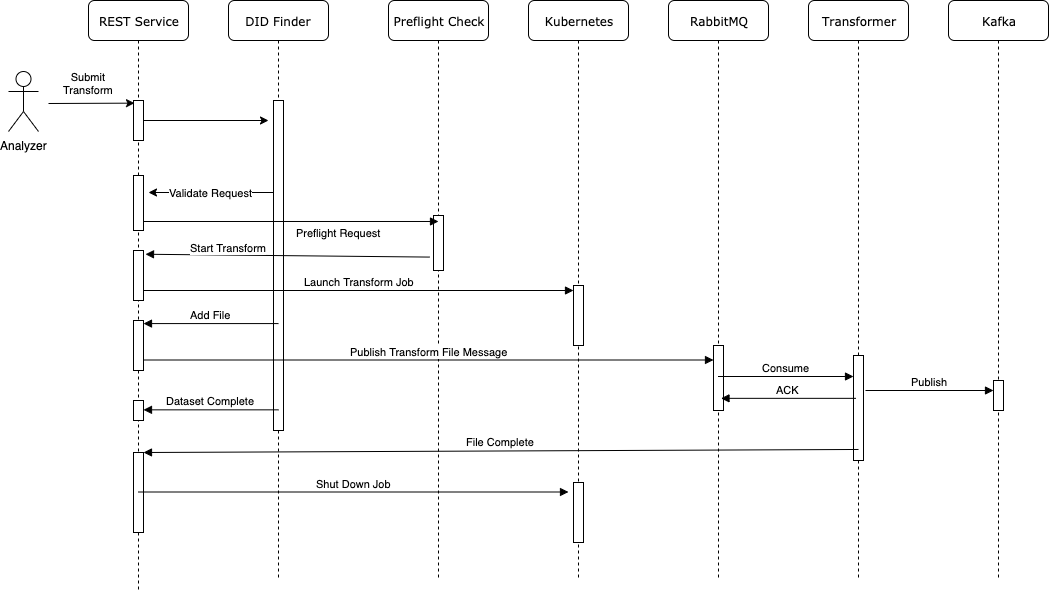

The diagram above was exported from draw.io. Its source (the exported page's mxGraphModel, read from the mxfile embedded in the PNG):
<mxGraphModel dx="1412" dy="748" grid="1" gridSize="10" guides="1" tooltips="1" connect="1" arrows="1" fold="1" page="1" pageScale="1" pageWidth="1100" pageHeight="850" background="#ffffff" math="0" shadow="0">
  <root>
    <mxCell id="0" />
    <mxCell id="1" parent="0" />
    <mxCell id="7baba1c4bc27f4b0-2" value="DID Finder" style="shape=umlLifeline;perimeter=lifelinePerimeter;whiteSpace=wrap;html=1;container=1;collapsible=0;recursiveResize=0;outlineConnect=0;rounded=1;shadow=0;comic=0;labelBackgroundColor=none;strokeColor=#000000;strokeWidth=1;fillColor=#FFFFFF;fontFamily=Verdana;fontSize=12;fontColor=#000000;align=center;" parent="1" vertex="1">
      <mxGeometry x="240" y="80" width="100" height="580" as="geometry" />
    </mxCell>
    <mxCell id="7baba1c4bc27f4b0-10" value="" style="html=1;points=[];perimeter=orthogonalPerimeter;rounded=0;shadow=0;comic=0;labelBackgroundColor=none;strokeColor=#000000;strokeWidth=1;fillColor=#FFFFFF;fontFamily=Verdana;fontSize=12;fontColor=#000000;align=center;" parent="7baba1c4bc27f4b0-2" vertex="1">
      <mxGeometry x="45" y="100" width="10" height="330" as="geometry" />
    </mxCell>
    <mxCell id="7baba1c4bc27f4b0-3" value="Preflight Check" style="shape=umlLifeline;perimeter=lifelinePerimeter;whiteSpace=wrap;html=1;container=1;collapsible=0;recursiveResize=0;outlineConnect=0;rounded=1;shadow=0;comic=0;labelBackgroundColor=none;strokeColor=#000000;strokeWidth=1;fillColor=#FFFFFF;fontFamily=Verdana;fontSize=12;fontColor=#000000;align=center;" parent="1" vertex="1">
      <mxGeometry x="400" y="80" width="100" height="580" as="geometry" />
    </mxCell>
    <mxCell id="7baba1c4bc27f4b0-13" value="" style="html=1;points=[];perimeter=orthogonalPerimeter;rounded=0;shadow=0;comic=0;labelBackgroundColor=none;strokeColor=#000000;strokeWidth=1;fillColor=#FFFFFF;fontFamily=Verdana;fontSize=12;fontColor=#000000;align=center;" parent="7baba1c4bc27f4b0-3" vertex="1">
      <mxGeometry x="45" y="215" width="10" height="55" as="geometry" />
    </mxCell>
    <mxCell id="7baba1c4bc27f4b0-4" value="Kubernetes" style="shape=umlLifeline;perimeter=lifelinePerimeter;whiteSpace=wrap;html=1;container=1;collapsible=0;recursiveResize=0;outlineConnect=0;rounded=1;shadow=0;comic=0;labelBackgroundColor=none;strokeColor=#000000;strokeWidth=1;fillColor=#FFFFFF;fontFamily=Verdana;fontSize=12;fontColor=#000000;align=center;" parent="1" vertex="1">
      <mxGeometry x="540" y="80" width="100" height="580" as="geometry" />
    </mxCell>
    <mxCell id="7baba1c4bc27f4b0-16" value="" style="html=1;points=[];perimeter=orthogonalPerimeter;rounded=0;shadow=0;comic=0;labelBackgroundColor=none;strokeColor=#000000;strokeWidth=1;fillColor=#FFFFFF;fontFamily=Verdana;fontSize=12;fontColor=#000000;align=center;" parent="7baba1c4bc27f4b0-4" vertex="1">
      <mxGeometry x="45" y="285" width="10" height="60" as="geometry" />
    </mxCell>
    <mxCell id="7baba1c4bc27f4b0-5" value="RabbitMQ" style="shape=umlLifeline;perimeter=lifelinePerimeter;whiteSpace=wrap;html=1;container=1;collapsible=0;recursiveResize=0;outlineConnect=0;rounded=1;shadow=0;comic=0;labelBackgroundColor=none;strokeColor=#000000;strokeWidth=1;fillColor=#FFFFFF;fontFamily=Verdana;fontSize=12;fontColor=#000000;align=center;" parent="1" vertex="1">
      <mxGeometry x="680" y="80" width="100" height="580" as="geometry" />
    </mxCell>
    <mxCell id="7baba1c4bc27f4b0-6" value="Transformer" style="shape=umlLifeline;perimeter=lifelinePerimeter;whiteSpace=wrap;html=1;container=1;collapsible=0;recursiveResize=0;outlineConnect=0;rounded=1;shadow=0;comic=0;labelBackgroundColor=none;strokeColor=#000000;strokeWidth=1;fillColor=#FFFFFF;fontFamily=Verdana;fontSize=12;fontColor=#000000;align=center;" parent="1" vertex="1">
      <mxGeometry x="820" y="80" width="100" height="580" as="geometry" />
    </mxCell>
    <mxCell id="7baba1c4bc27f4b0-7" value="Kafka" style="shape=umlLifeline;perimeter=lifelinePerimeter;whiteSpace=wrap;html=1;container=1;collapsible=0;recursiveResize=0;outlineConnect=0;rounded=1;shadow=0;comic=0;labelBackgroundColor=none;strokeColor=#000000;strokeWidth=1;fillColor=#FFFFFF;fontFamily=Verdana;fontSize=12;fontColor=#000000;align=center;" parent="1" vertex="1">
      <mxGeometry x="960" y="80" width="100" height="580" as="geometry" />
    </mxCell>
    <mxCell id="7baba1c4bc27f4b0-8" value="REST Service" style="shape=umlLifeline;perimeter=lifelinePerimeter;whiteSpace=wrap;html=1;container=1;collapsible=0;recursiveResize=0;outlineConnect=0;rounded=1;shadow=0;comic=0;labelBackgroundColor=none;strokeColor=#000000;strokeWidth=1;fillColor=#FFFFFF;fontFamily=Verdana;fontSize=12;fontColor=#000000;align=center;" parent="1" vertex="1">
      <mxGeometry x="100" y="80" width="100" height="590" as="geometry" />
    </mxCell>
    <mxCell id="7baba1c4bc27f4b0-9" value="" style="html=1;points=[];perimeter=orthogonalPerimeter;rounded=0;shadow=0;comic=0;labelBackgroundColor=none;strokeColor=#000000;strokeWidth=1;fillColor=#FFFFFF;fontFamily=Verdana;fontSize=12;fontColor=#000000;align=center;" parent="7baba1c4bc27f4b0-8" vertex="1">
      <mxGeometry x="45" y="100" width="10" height="40" as="geometry" />
    </mxCell>
    <mxCell id="pG1sV_DAzOMgxtfydjvM-11" value="" style="html=1;points=[];perimeter=orthogonalPerimeter;" parent="7baba1c4bc27f4b0-8" vertex="1">
      <mxGeometry x="45" y="175" width="10" height="55" as="geometry" />
    </mxCell>
    <mxCell id="pG1sV_DAzOMgxtfydjvM-14" value="" style="html=1;points=[];perimeter=orthogonalPerimeter;" parent="7baba1c4bc27f4b0-8" vertex="1">
      <mxGeometry x="45" y="250" width="10" height="50" as="geometry" />
    </mxCell>
    <mxCell id="pG1sV_DAzOMgxtfydjvM-18" value="" style="html=1;points=[];perimeter=orthogonalPerimeter;" parent="7baba1c4bc27f4b0-8" vertex="1">
      <mxGeometry x="45" y="320" width="10" height="50" as="geometry" />
    </mxCell>
    <mxCell id="pG1sV_DAzOMgxtfydjvM-21" value="" style="html=1;points=[];perimeter=orthogonalPerimeter;" parent="7baba1c4bc27f4b0-8" vertex="1">
      <mxGeometry x="45" y="400" width="10" height="20" as="geometry" />
    </mxCell>
    <mxCell id="pG1sV_DAzOMgxtfydjvM-26" value="" style="html=1;points=[];perimeter=orthogonalPerimeter;" parent="7baba1c4bc27f4b0-8" vertex="1">
      <mxGeometry x="45" y="452" width="10" height="80" as="geometry" />
    </mxCell>
    <mxCell id="7baba1c4bc27f4b0-19" value="" style="html=1;points=[];perimeter=orthogonalPerimeter;rounded=0;shadow=0;comic=0;labelBackgroundColor=none;strokeColor=#000000;strokeWidth=1;fillColor=#FFFFFF;fontFamily=Verdana;fontSize=12;fontColor=#000000;align=center;" parent="1" vertex="1">
      <mxGeometry x="725" y="425" width="10" height="65" as="geometry" />
    </mxCell>
    <mxCell id="7baba1c4bc27f4b0-25" value="" style="html=1;points=[];perimeter=orthogonalPerimeter;rounded=0;shadow=0;comic=0;labelBackgroundColor=none;strokeColor=#000000;strokeWidth=1;fillColor=#FFFFFF;fontFamily=Verdana;fontSize=12;fontColor=#000000;align=center;" parent="1" vertex="1">
      <mxGeometry x="1005" y="460" width="10" height="30" as="geometry" />
    </mxCell>
    <mxCell id="7baba1c4bc27f4b0-28" value="" style="html=1;points=[];perimeter=orthogonalPerimeter;rounded=0;shadow=0;comic=0;labelBackgroundColor=none;strokeColor=#000000;strokeWidth=1;fillColor=#FFFFFF;fontFamily=Verdana;fontSize=12;fontColor=#000000;align=center;" parent="1" vertex="1">
      <mxGeometry x="865" y="435" width="10" height="105" as="geometry" />
    </mxCell>
    <mxCell id="pG1sV_DAzOMgxtfydjvM-1" value="Analyzer" style="shape=umlActor;verticalLabelPosition=bottom;labelBackgroundColor=#ffffff;verticalAlign=top;html=1;outlineConnect=0;" parent="1" vertex="1">
      <mxGeometry x="20" y="151" width="30" height="60" as="geometry" />
    </mxCell>
    <mxCell id="pG1sV_DAzOMgxtfydjvM-3" value="Submit&lt;br&gt;Transform" style="endArrow=classic;html=1;entryX=0.1;entryY=0.066;entryDx=0;entryDy=0;entryPerimeter=0;" parent="1" target="7baba1c4bc27f4b0-9" edge="1">
      <mxGeometry x="-0.0647" y="20" width="50" height="50" relative="1" as="geometry">
        <mxPoint x="60" y="183" as="sourcePoint" />
        <mxPoint x="120" y="210" as="targetPoint" />
        <mxPoint as="offset" />
      </mxGeometry>
    </mxCell>
    <mxCell id="pG1sV_DAzOMgxtfydjvM-8" value="" style="endArrow=classic;html=1;" parent="1" edge="1">
      <mxGeometry width="50" height="50" relative="1" as="geometry">
        <mxPoint x="155" y="200" as="sourcePoint" />
        <mxPoint x="280" y="200" as="targetPoint" />
      </mxGeometry>
    </mxCell>
    <mxCell id="pG1sV_DAzOMgxtfydjvM-12" value="Validate Request" style="edgeStyle=orthogonalEdgeStyle;rounded=0;orthogonalLoop=1;jettySize=auto;html=1;" parent="1" edge="1">
      <mxGeometry relative="1" as="geometry">
        <mxPoint x="160" y="272" as="targetPoint" />
        <mxPoint x="285" y="272" as="sourcePoint" />
      </mxGeometry>
    </mxCell>
    <mxCell id="pG1sV_DAzOMgxtfydjvM-13" value="Preflight Request" style="html=1;verticalAlign=bottom;startArrow=none;startFill=0;endArrow=block;startSize=8;entryX=0.5;entryY=0.111;entryDx=0;entryDy=0;entryPerimeter=0;" parent="1" edge="1">
      <mxGeometry x="0.322" y="-20" width="60" relative="1" as="geometry">
        <mxPoint x="155" y="301" as="sourcePoint" />
        <mxPoint x="450" y="300.99" as="targetPoint" />
        <mxPoint as="offset" />
      </mxGeometry>
    </mxCell>
    <mxCell id="pG1sV_DAzOMgxtfydjvM-15" value="Start Transform" style="html=1;verticalAlign=bottom;endArrow=block;exitX=-0.4;exitY=0.756;exitDx=0;exitDy=0;exitPerimeter=0;entryX=1.2;entryY=0.075;entryDx=0;entryDy=0;entryPerimeter=0;" parent="1" source="7baba1c4bc27f4b0-13" target="pG1sV_DAzOMgxtfydjvM-14" edge="1">
      <mxGeometry x="0.4156" y="1" width="80" relative="1" as="geometry">
        <mxPoint x="200" y="409.5" as="sourcePoint" />
        <mxPoint x="280" y="409.5" as="targetPoint" />
        <mxPoint as="offset" />
      </mxGeometry>
    </mxCell>
    <mxCell id="pG1sV_DAzOMgxtfydjvM-16" value="Launch Transform Job" style="html=1;verticalAlign=bottom;endArrow=block;" parent="1" edge="1">
      <mxGeometry width="80" relative="1" as="geometry">
        <mxPoint x="155" y="370" as="sourcePoint" />
        <mxPoint x="585" y="370" as="targetPoint" />
      </mxGeometry>
    </mxCell>
    <mxCell id="pG1sV_DAzOMgxtfydjvM-19" value="Add File" style="html=1;verticalAlign=bottom;endArrow=block;exitX=0.5;exitY=0.676;exitDx=0;exitDy=0;exitPerimeter=0;" parent="1" source="7baba1c4bc27f4b0-10" target="pG1sV_DAzOMgxtfydjvM-18" edge="1">
      <mxGeometry width="80" relative="1" as="geometry">
        <mxPoint x="280" y="400" as="sourcePoint" />
        <mxPoint x="90" y="680" as="targetPoint" />
      </mxGeometry>
    </mxCell>
    <mxCell id="pG1sV_DAzOMgxtfydjvM-20" value="Publish Transform File Message" style="html=1;verticalAlign=bottom;endArrow=block;" parent="1" target="7baba1c4bc27f4b0-19" edge="1">
      <mxGeometry width="80" relative="1" as="geometry">
        <mxPoint x="155" y="439.5" as="sourcePoint" />
        <mxPoint x="235" y="439.5" as="targetPoint" />
      </mxGeometry>
    </mxCell>
    <mxCell id="pG1sV_DAzOMgxtfydjvM-22" value="Dataset Complete" style="html=1;verticalAlign=bottom;endArrow=block;exitX=0.5;exitY=0.676;exitDx=0;exitDy=0;exitPerimeter=0;" parent="1" edge="1">
      <mxGeometry width="80" relative="1" as="geometry">
        <mxPoint x="290" y="489.3399999999999" as="sourcePoint" />
        <mxPoint x="155" y="489.3399999999999" as="targetPoint" />
      </mxGeometry>
    </mxCell>
    <mxCell id="pG1sV_DAzOMgxtfydjvM-23" value="Consume" style="html=1;verticalAlign=bottom;endArrow=block;entryX=0;entryY=0.2;entryDx=0;entryDy=0;entryPerimeter=0;" parent="1" source="7baba1c4bc27f4b0-5" target="7baba1c4bc27f4b0-28" edge="1">
      <mxGeometry width="80" relative="1" as="geometry">
        <mxPoint x="270" y="620" as="sourcePoint" />
        <mxPoint x="790" y="480" as="targetPoint" />
      </mxGeometry>
    </mxCell>
    <mxCell id="pG1sV_DAzOMgxtfydjvM-24" value="ACK" style="html=1;verticalAlign=bottom;endArrow=block;exitX=0.5;exitY=0.676;exitDx=0;exitDy=0;exitPerimeter=0;" parent="1" edge="1">
      <mxGeometry width="80" relative="1" as="geometry">
        <mxPoint x="867.5" y="477.8399999999999" as="sourcePoint" />
        <mxPoint x="732.5" y="477.8399999999999" as="targetPoint" />
      </mxGeometry>
    </mxCell>
    <mxCell id="pG1sV_DAzOMgxtfydjvM-25" value="Publish" style="html=1;verticalAlign=bottom;endArrow=block;" parent="1" target="7baba1c4bc27f4b0-25" edge="1">
      <mxGeometry width="80" relative="1" as="geometry">
        <mxPoint x="877" y="470" as="sourcePoint" />
        <mxPoint x="1070" y="560" as="targetPoint" />
      </mxGeometry>
    </mxCell>
    <mxCell id="pG1sV_DAzOMgxtfydjvM-27" value="File Complete" style="html=1;verticalAlign=bottom;endArrow=block;exitX=0.5;exitY=0.895;exitDx=0;exitDy=0;exitPerimeter=0;" parent="1" source="7baba1c4bc27f4b0-28" target="pG1sV_DAzOMgxtfydjvM-26" edge="1">
      <mxGeometry width="80" relative="1" as="geometry">
        <mxPoint x="370" y="550" as="sourcePoint" />
        <mxPoint x="450" y="550" as="targetPoint" />
      </mxGeometry>
    </mxCell>
    <mxCell id="pG1sV_DAzOMgxtfydjvM-28" value="" style="html=1;points=[];perimeter=orthogonalPerimeter;rounded=0;shadow=0;comic=0;labelBackgroundColor=none;strokeColor=#000000;strokeWidth=1;fillColor=#FFFFFF;fontFamily=Verdana;fontSize=12;fontColor=#000000;align=center;" parent="1" vertex="1">
      <mxGeometry x="585" y="562" width="10" height="60" as="geometry" />
    </mxCell>
    <mxCell id="pG1sV_DAzOMgxtfydjvM-29" value="Shut Down Job" style="html=1;verticalAlign=bottom;endArrow=block;" parent="1" edge="1">
      <mxGeometry width="80" relative="1" as="geometry">
        <mxPoint x="150" y="571.5" as="sourcePoint" />
        <mxPoint x="580" y="571.5" as="targetPoint" />
      </mxGeometry>
    </mxCell>
  </root>
</mxGraphModel>